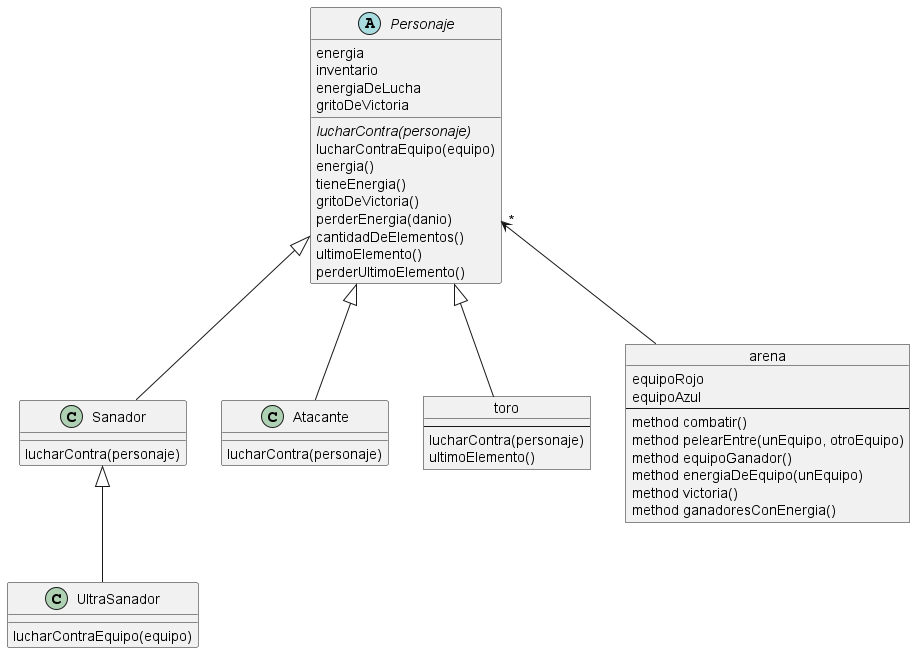

The diagram above was rendered by PlantUML. Its source (embedded in the PNG):
@startuml
abstract class Personaje {
	energia
	inventario
	energiaDeLucha
	gritoDeVictoria
	{abstract} lucharContra(personaje) 
	lucharContraEquipo(equipo) 
	energia() 
	tieneEnergia() 
	gritoDeVictoria() 
	perderEnergia(danio) 
	cantidadDeElementos() 
	ultimoElemento() 
	perderUltimoElemento() 
}

class Sanador extends Personaje { 
	lucharContra(personaje) 
}

class UltraSanador extends Sanador {	
	lucharContraEquipo(equipo)
}

class Atacante extends Personaje {	
	lucharContra(personaje) 
}

object toro {
    --	
	lucharContra(personaje) 		
	ultimoElemento() 
}

object arena {
	equipoRojo
	equipoAzul
	--
	method combatir()
	method pelearEntre(unEquipo, otroEquipo)	
	method equipoGanador() 	
	method energiaDeEquipo(unEquipo)	
	method victoria()
	method ganadoresConEnergia() 
}
Personaje <|-- toro 
Personaje  "*" <-- arena
@enduml